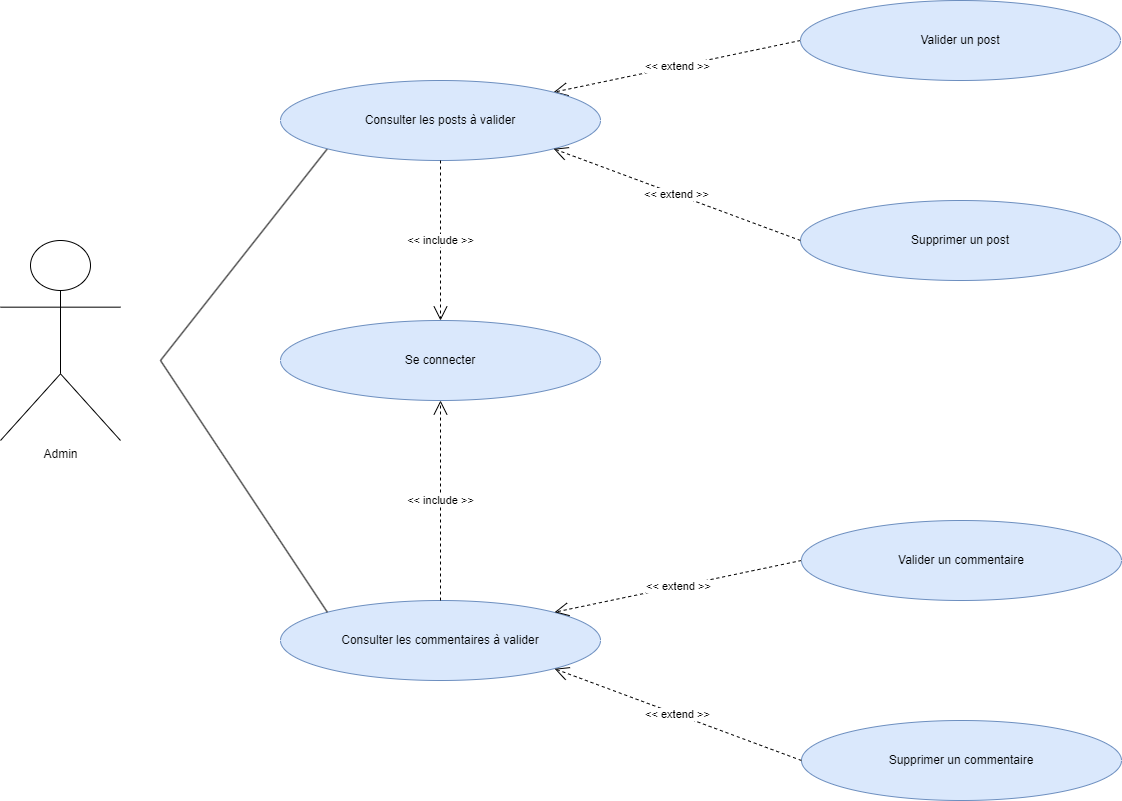

The diagram above was exported from draw.io. Its source (the exported page's mxGraphModel, read from the mxfile embedded in the PNG):
<mxGraphModel dx="1434" dy="739" grid="1" gridSize="10" guides="1" tooltips="1" connect="1" arrows="1" fold="1" page="1" pageScale="1" pageWidth="1654" pageHeight="1169" background="#ffffff" math="0" shadow="0">
  <root>
    <mxCell id="0" />
    <mxCell id="1" parent="0" />
    <mxCell id="PUQ_MR7TtZw1znNpvkZN-1" value="Admin" style="shape=umlActor;verticalLabelPosition=bottom;verticalAlign=top;html=1;outlineConnect=0;" vertex="1" parent="1">
      <mxGeometry x="80" y="440" width="120" height="200" as="geometry" />
    </mxCell>
    <mxCell id="PUQ_MR7TtZw1znNpvkZN-2" value="Consulter les commentaires à valider" style="ellipse;whiteSpace=wrap;html=1;fillColor=#dae8fc;strokeColor=#6c8ebf;" vertex="1" parent="1">
      <mxGeometry x="360" y="800" width="320" height="80" as="geometry" />
    </mxCell>
    <mxCell id="PUQ_MR7TtZw1znNpvkZN-3" value="" style="endArrow=none;html=1;rounded=0;entryX=0;entryY=1;entryDx=0;entryDy=0;" edge="1" parent="1" target="PUQ_MR7TtZw1znNpvkZN-11">
      <mxGeometry width="50" height="50" relative="1" as="geometry">
        <mxPoint x="240" y="560" as="sourcePoint" />
        <mxPoint x="360" y="240" as="targetPoint" />
      </mxGeometry>
    </mxCell>
    <mxCell id="PUQ_MR7TtZw1znNpvkZN-5" value="&amp;lt;&amp;lt; extend &amp;gt;&amp;gt;" style="endArrow=open;endSize=12;dashed=1;html=1;rounded=0;exitX=0;exitY=0.5;exitDx=0;exitDy=0;entryX=1;entryY=0;entryDx=0;entryDy=0;" edge="1" parent="1" source="PUQ_MR7TtZw1znNpvkZN-16" target="PUQ_MR7TtZw1znNpvkZN-11">
      <mxGeometry width="160" relative="1" as="geometry">
        <mxPoint x="840" y="240" as="sourcePoint" />
        <mxPoint x="680" y="240" as="targetPoint" />
      </mxGeometry>
    </mxCell>
    <mxCell id="PUQ_MR7TtZw1znNpvkZN-11" value="Consulter les posts à valider" style="ellipse;whiteSpace=wrap;html=1;fillColor=#dae8fc;strokeColor=#6c8ebf;" vertex="1" parent="1">
      <mxGeometry x="360" y="280" width="320" height="80" as="geometry" />
    </mxCell>
    <mxCell id="PUQ_MR7TtZw1znNpvkZN-12" value="" style="endArrow=none;html=1;rounded=0;entryX=0;entryY=0;entryDx=0;entryDy=0;" edge="1" parent="1" target="PUQ_MR7TtZw1znNpvkZN-2">
      <mxGeometry width="50" height="50" relative="1" as="geometry">
        <mxPoint x="240" y="560" as="sourcePoint" />
        <mxPoint x="416.8629150101524" y="198.2842712474619" as="targetPoint" />
      </mxGeometry>
    </mxCell>
    <mxCell id="PUQ_MR7TtZw1znNpvkZN-13" value="Se connecter" style="ellipse;whiteSpace=wrap;html=1;fillColor=#dae8fc;strokeColor=#6c8ebf;" vertex="1" parent="1">
      <mxGeometry x="360" y="520" width="320" height="80" as="geometry" />
    </mxCell>
    <mxCell id="PUQ_MR7TtZw1znNpvkZN-14" value="&amp;lt;&amp;lt; include &amp;gt;&amp;gt;" style="endArrow=open;endSize=12;dashed=1;html=1;rounded=0;exitX=0.5;exitY=1;exitDx=0;exitDy=0;entryX=0.5;entryY=0;entryDx=0;entryDy=0;" edge="1" parent="1" source="PUQ_MR7TtZw1znNpvkZN-11" target="PUQ_MR7TtZw1znNpvkZN-13">
      <mxGeometry width="160" relative="1" as="geometry">
        <mxPoint x="850" y="250" as="sourcePoint" />
        <mxPoint x="690" y="250" as="targetPoint" />
      </mxGeometry>
    </mxCell>
    <mxCell id="PUQ_MR7TtZw1znNpvkZN-15" value="&amp;lt;&amp;lt; include &amp;gt;&amp;gt;" style="endArrow=open;endSize=12;dashed=1;html=1;rounded=0;exitX=0.5;exitY=0;exitDx=0;exitDy=0;entryX=0.5;entryY=1;entryDx=0;entryDy=0;" edge="1" parent="1" source="PUQ_MR7TtZw1znNpvkZN-2" target="PUQ_MR7TtZw1znNpvkZN-13">
      <mxGeometry width="160" relative="1" as="geometry">
        <mxPoint x="530" y="370" as="sourcePoint" />
        <mxPoint x="530" y="530" as="targetPoint" />
      </mxGeometry>
    </mxCell>
    <mxCell id="PUQ_MR7TtZw1znNpvkZN-16" value="Valider un post" style="ellipse;whiteSpace=wrap;html=1;fillColor=#dae8fc;strokeColor=#6c8ebf;" vertex="1" parent="1">
      <mxGeometry x="880" y="200" width="320" height="80" as="geometry" />
    </mxCell>
    <mxCell id="PUQ_MR7TtZw1znNpvkZN-17" value="Supprimer un post" style="ellipse;whiteSpace=wrap;html=1;fillColor=#dae8fc;strokeColor=#6c8ebf;" vertex="1" parent="1">
      <mxGeometry x="880" y="400" width="320" height="80" as="geometry" />
    </mxCell>
    <mxCell id="PUQ_MR7TtZw1znNpvkZN-18" value="&amp;lt;&amp;lt; extend &amp;gt;&amp;gt;" style="endArrow=open;endSize=12;dashed=1;html=1;rounded=0;exitX=0;exitY=0.5;exitDx=0;exitDy=0;entryX=1;entryY=1;entryDx=0;entryDy=0;" edge="1" parent="1" source="PUQ_MR7TtZw1znNpvkZN-17" target="PUQ_MR7TtZw1znNpvkZN-11">
      <mxGeometry width="160" relative="1" as="geometry">
        <mxPoint x="890" y="290" as="sourcePoint" />
        <mxPoint x="690" y="330" as="targetPoint" />
      </mxGeometry>
    </mxCell>
    <mxCell id="PUQ_MR7TtZw1znNpvkZN-19" value="&amp;lt;&amp;lt; extend &amp;gt;&amp;gt;" style="endArrow=open;endSize=12;dashed=1;html=1;rounded=0;exitX=0;exitY=0.5;exitDx=0;exitDy=0;entryX=1;entryY=0;entryDx=0;entryDy=0;" edge="1" source="PUQ_MR7TtZw1znNpvkZN-20" parent="1">
      <mxGeometry width="160" relative="1" as="geometry">
        <mxPoint x="841" y="760" as="sourcePoint" />
        <mxPoint x="634.1370849898476" y="811.7157287525381" as="targetPoint" />
      </mxGeometry>
    </mxCell>
    <mxCell id="PUQ_MR7TtZw1znNpvkZN-20" value="Valider un commentaire" style="ellipse;whiteSpace=wrap;html=1;fillColor=#dae8fc;strokeColor=#6c8ebf;" vertex="1" parent="1">
      <mxGeometry x="881" y="720" width="320" height="80" as="geometry" />
    </mxCell>
    <mxCell id="PUQ_MR7TtZw1znNpvkZN-21" value="Supprimer un commentaire" style="ellipse;whiteSpace=wrap;html=1;fillColor=#dae8fc;strokeColor=#6c8ebf;" vertex="1" parent="1">
      <mxGeometry x="881" y="920" width="320" height="80" as="geometry" />
    </mxCell>
    <mxCell id="PUQ_MR7TtZw1znNpvkZN-22" value="&amp;lt;&amp;lt; extend &amp;gt;&amp;gt;" style="endArrow=open;endSize=12;dashed=1;html=1;rounded=0;exitX=0;exitY=0.5;exitDx=0;exitDy=0;entryX=1;entryY=1;entryDx=0;entryDy=0;" edge="1" source="PUQ_MR7TtZw1znNpvkZN-21" parent="1">
      <mxGeometry width="160" relative="1" as="geometry">
        <mxPoint x="891" y="810" as="sourcePoint" />
        <mxPoint x="634.1370849898476" y="868.2842712474619" as="targetPoint" />
      </mxGeometry>
    </mxCell>
  </root>
</mxGraphModel>